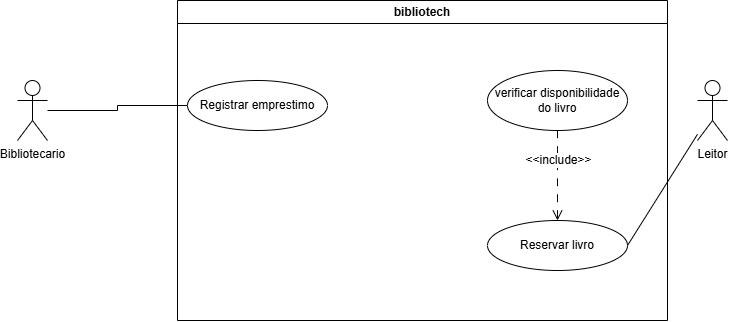

The diagram above was exported from draw.io. Its source (the exported page's mxGraphModel, read from the mxfile embedded in the PNG):
<mxGraphModel dx="1032" dy="614" grid="1" gridSize="10" guides="1" tooltips="1" connect="1" arrows="1" fold="1" page="1" pageScale="1" pageWidth="827" pageHeight="1169" math="0" shadow="0">
  <root>
    <mxCell id="0" />
    <mxCell id="1" parent="0" />
    <mxCell id="yWTGbCxhZmGrEmUajsk3-1" parent="1" style="swimlane;whiteSpace=wrap;html=1;" value="bibliotech" vertex="1">
      <mxGeometry height="320" width="490" x="260" y="140" as="geometry" />
    </mxCell>
    <mxCell id="yWTGbCxhZmGrEmUajsk3-4" parent="yWTGbCxhZmGrEmUajsk3-1" style="ellipse;whiteSpace=wrap;html=1;" value="Reservar livro" vertex="1">
      <mxGeometry height="50" width="140" x="310" y="220" as="geometry" />
    </mxCell>
    <mxCell id="yWTGbCxhZmGrEmUajsk3-3" parent="yWTGbCxhZmGrEmUajsk3-1" style="ellipse;whiteSpace=wrap;html=1;" value="Registrar emprestimo" vertex="1">
      <mxGeometry height="50" width="140" x="10" y="80" as="geometry" />
    </mxCell>
    <mxCell id="w9WkYxW7hR_mfRoFa3tK-4" edge="1" parent="yWTGbCxhZmGrEmUajsk3-1" source="yWTGbCxhZmGrEmUajsk3-2" style="edgeStyle=none;curved=1;rounded=0;orthogonalLoop=1;jettySize=auto;html=1;entryX=0.5;entryY=0;entryDx=0;entryDy=0;fontSize=12;startSize=8;endSize=8;endArrow=open;endFill=0;dashed=1;dashPattern=8 8;" target="yWTGbCxhZmGrEmUajsk3-4">
      <mxGeometry relative="1" as="geometry" />
    </mxCell>
    <mxCell id="w9WkYxW7hR_mfRoFa3tK-5" connectable="0" parent="w9WkYxW7hR_mfRoFa3tK-4" style="edgeLabel;html=1;align=center;verticalAlign=middle;resizable=0;points=[];fontSize=12;" value="&amp;lt;&amp;lt;include&amp;gt;&amp;gt;" vertex="1">
      <mxGeometry relative="1" x="-0.3467" as="geometry">
        <mxPoint as="offset" />
      </mxGeometry>
    </mxCell>
    <mxCell id="yWTGbCxhZmGrEmUajsk3-2" parent="yWTGbCxhZmGrEmUajsk3-1" style="ellipse;whiteSpace=wrap;html=1;" value="verificar disponibilidade do livro" vertex="1">
      <mxGeometry height="60" width="140" x="310" y="70" as="geometry" />
    </mxCell>
    <mxCell id="yWTGbCxhZmGrEmUajsk3-17" edge="1" parent="1" source="yWTGbCxhZmGrEmUajsk3-6" style="edgeStyle=orthogonalEdgeStyle;rounded=0;orthogonalLoop=1;jettySize=auto;html=1;entryX=0;entryY=0.5;entryDx=0;entryDy=0;endArrow=none;endFill=0;" target="yWTGbCxhZmGrEmUajsk3-3">
      <mxGeometry relative="1" as="geometry" />
    </mxCell>
    <mxCell id="yWTGbCxhZmGrEmUajsk3-6" parent="1" style="shape=umlActor;verticalLabelPosition=bottom;verticalAlign=top;html=1;" value="Bibliotecario" vertex="1">
      <mxGeometry height="60" width="30" x="100" y="220" as="geometry" />
    </mxCell>
    <mxCell id="w9WkYxW7hR_mfRoFa3tK-3" edge="1" parent="1" source="w9WkYxW7hR_mfRoFa3tK-1" style="edgeStyle=none;curved=1;rounded=0;orthogonalLoop=1;jettySize=auto;html=1;entryX=1;entryY=0.5;entryDx=0;entryDy=0;fontSize=12;startSize=8;endSize=8;endArrow=none;endFill=0;" target="yWTGbCxhZmGrEmUajsk3-4">
      <mxGeometry relative="1" as="geometry" />
    </mxCell>
    <mxCell id="w9WkYxW7hR_mfRoFa3tK-1" parent="1" style="shape=umlActor;verticalLabelPosition=bottom;verticalAlign=top;html=1;outlineConnect=0;" value="Leitor" vertex="1">
      <mxGeometry height="60" width="30" x="780" y="220" as="geometry" />
    </mxCell>
  </root>
</mxGraphModel>